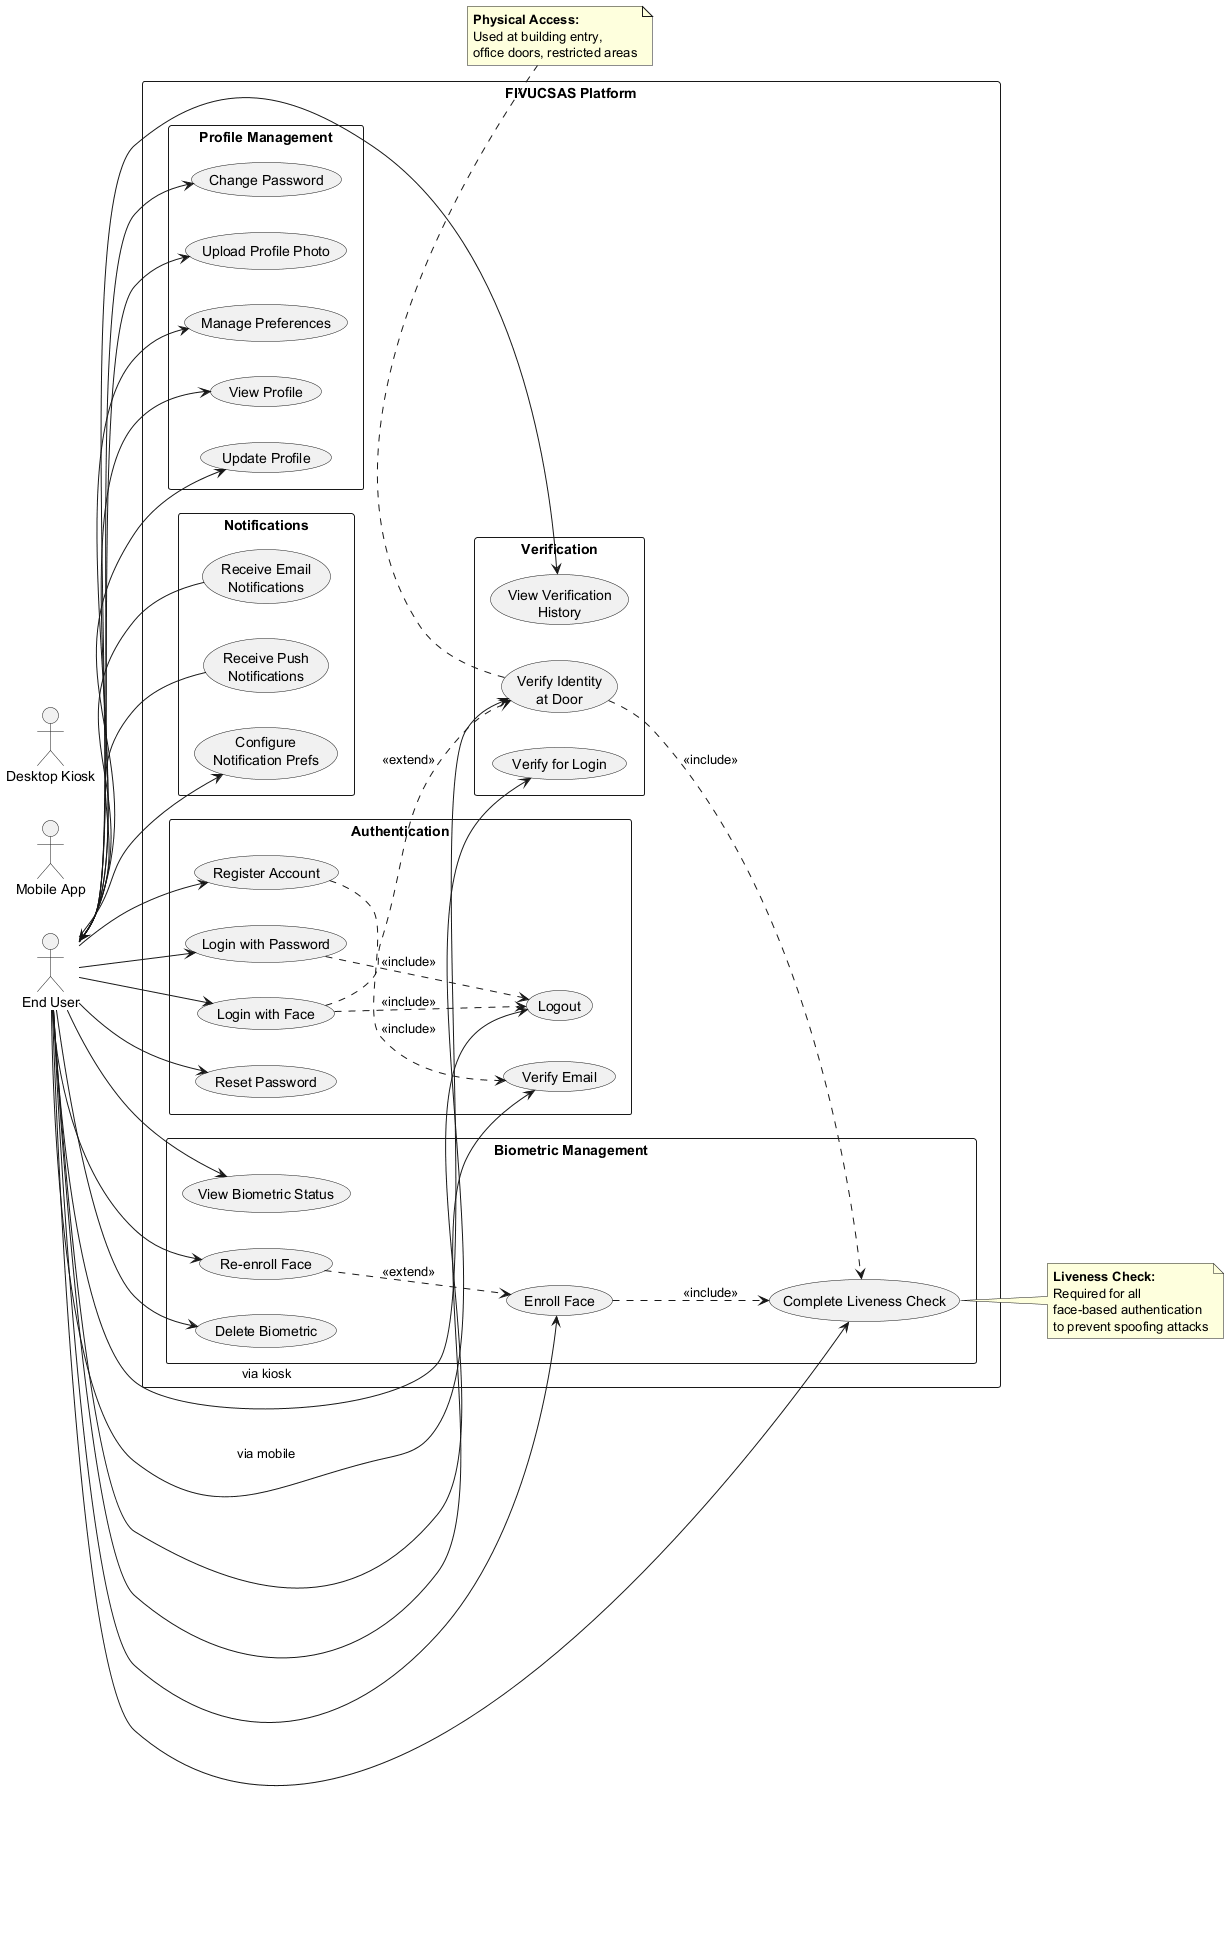

The diagram above was rendered by PlantUML. Its source (embedded in the PNG):
@startuml end_user_use_cases

left to right direction

actor "End User" as user
actor "Mobile App" as mobile
actor "Desktop Kiosk" as kiosk

rectangle "FIVUCSAS Platform" {

    rectangle "Authentication" {
        usecase "Register Account" as UC1
        usecase "Login with Password" as UC2
        usecase "Login with Face" as UC3
        usecase "Reset Password" as UC4
        usecase "Logout" as UC5
        usecase "Verify Email" as UC6
    }

    rectangle "Biometric Management" {
        usecase "Enroll Face" as UC7
        usecase "Complete Liveness Check" as UC8
        usecase "View Biometric Status" as UC9
        usecase "Re-enroll Face" as UC10
        usecase "Delete Biometric" as UC11
    }

    rectangle "Profile Management" {
        usecase "View Profile" as UC12
        usecase "Update Profile" as UC13
        usecase "Change Password" as UC14
        usecase "Upload Profile Photo" as UC15
        usecase "Manage Preferences" as UC16
    }

    rectangle "Verification" {
        usecase "Verify Identity\nat Door" as UC17
        usecase "Verify for Login" as UC18
        usecase "View Verification\nHistory" as UC19
    }

    rectangle "Notifications" {
        usecase "Receive Email\nNotifications" as UC20
        usecase "Receive Push\nNotifications" as UC21
        usecase "Configure\nNotification Prefs" as UC22
    }
}

' User to Authentication
user --> UC1
user --> UC2
user --> UC3
user --> UC4
user --> UC5
user --> UC6

' User to Biometric
user --> UC7
user --> UC8
user --> UC9
user --> UC10
user --> UC11

' User to Profile
user --> UC12
user --> UC13
user --> UC14
user --> UC15
user --> UC16

' User to Verification
user --> UC17 : via kiosk
user --> UC18 : via mobile
user --> UC19

' Notifications
user <-- UC20
user <-- UC21
user --> UC22

' Include relationships
UC1 ..> UC6 : <<include>>
UC2 ..> UC5 : <<include>>
UC3 ..> UC5 : <<include>>
UC7 ..> UC8 : <<include>>
UC17 ..> UC8 : <<include>>

' Extend relationships
UC3 ..> UC17 : <<extend>>
UC10 ..> UC7 : <<extend>>

note right of UC8
  **Liveness Check:**
  Required for all
  face-based authentication
  to prevent spoofing attacks
end note

note bottom of UC17
  **Physical Access:**
  Used at building entry,
  office doors, restricted areas
end note

@enduml